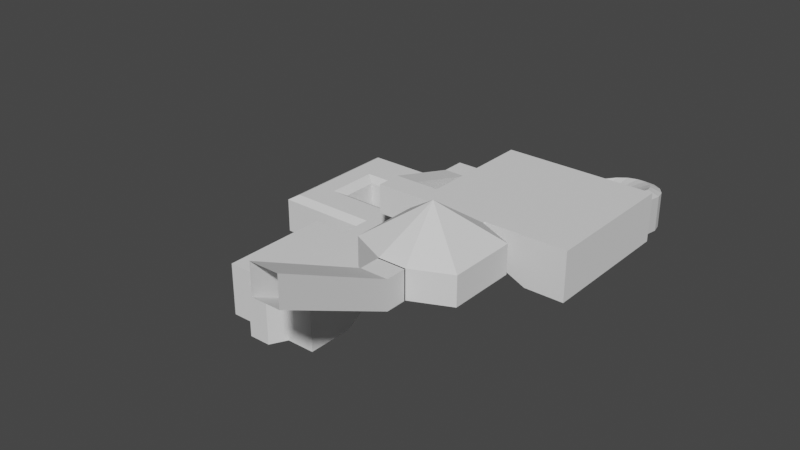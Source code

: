 # Source: Demo_Dungeon.blend  (saved by Blender 3.5.10; exported with 4.5.12 LTS)
import bpy
from mathutils import Matrix  # noqa: F401  (used for matrix-valued properties, if any)

bpy.ops.wm.read_factory_settings(use_empty=True)
scene = bpy.context.scene
scene.name = 'Scene'

# ---- collections
col_collection = bpy.data.collections.new('Collection'); scene.collection.children.link(col_collection)

# ---- world
world_world = bpy.data.worlds.new('World'); scene.world = world_world
world_world.use_nodes = True; world_world.node_tree.nodes.clear()
_N = world_world.node_tree.nodes; _L = world_world.node_tree.links
n0 = _N.new('ShaderNodeOutputWorld'); n0.name = 'World Output'; n0.location = (300, 300)
n1 = _N.new('ShaderNodeBackground'); n1.name = 'Background'; n1.location = (10, 300)
n1.inputs[0].default_value = (0.05088, 0.05088, 0.05088, 1.0)
_L.new(n1.outputs[0], n0.inputs[0])
n0.is_active_output = True
world_world.color = (0.05088, 0.05088, 0.05088)
world_world.use_sun_shadow = False
world_world.sun_shadow_jitter_overblur = 0.0

# ---- meshes
me_plane_001 = bpy.data.meshes.new('Plane.001')
me_plane_001.from_pydata([(0.07906, 3.57, -1.536), (0.07906, -0.07605, -1.536), (-0.3478, -0.07605, -1.536), (0.4875, 3.57, -1.536), (0.4875, -0.07605, -1.536), (0.07906, 0.7054, -1.536), (0.07906, 2.719, -1.536), (-0.3478, 2.719, -1.536), (-0.3478, 0.7054, -1.536), (0.4875, 0.7054, -1.536), (0.4875, 2.719, -1.536), (1.246, 3.57, -1.536), (1.246, -0.07605, -1.536), (1.246, 0.7054, -1.536), (1.246, 2.719, -1.536), (2.139, 3.57, -1.536), (2.139, -0.07605, -1.536), (2.139, 0.7054, -1.536), (2.139, 2.719, -1.536), (2.139, 1.874, -1.536), (2.139, 2.363, -1.536), (1.246, 1.874, -1.536), (1.246, 2.363, -1.536), (0.07906, 3.57, -0.8353), (0.07906, -0.07605, -0.8353), (0.4875, 3.57, -0.8353), (0.4875, -0.07605, -0.8353), (0.4875, 0.7054, -0.8353), (0.4875, 2.719, -0.8353), (1.246, 3.57, -0.8353), (1.246, -0.07605, -0.8353), (1.246, 0.7054, -0.8353), (1.246, 2.719, -0.8353), (2.139, 3.57, -0.8353), (2.139, -0.07605, -0.8353), (2.139, 0.7054, -0.8353), (2.139, 2.719, -0.8353), (2.139, 1.874, -0.8353), (2.139, 2.363, -0.8353), (1.246, 1.874, -0.8353), (1.246, 2.363, -0.8353), (-0.5843, 3.57, -1.536), (-0.5843, -0.07605, -1.536), (-0.5843, 2.719, -1.536), (-0.5843, 0.7054, -1.536), (-0.3478, -0.07605, -0.8353), (-0.5843, -0.07605, -0.8353), (-0.5843, 3.57, -0.8353), (-0.3478, 3.57, -1.536), (-0.5843, 2.719, -0.8353), (-0.5843, 0.7054, -0.8353), (-0.3478, 3.57, -0.8353), (0.07906, 3.425, -0.7353), (0.07906, 0.09088, -0.7353), (0.4875, 3.425, -0.7353), (0.4875, 0.09088, -0.7353), (1.246, 3.425, -0.7353), (1.246, 0.09088, -0.7353), (1.985, 3.425, -0.7353), (1.985, 0.09088, -0.7353), (1.985, 0.7054, -0.7353), (1.985, 2.719, -0.7353), (1.985, 1.874, -0.7353), (1.985, 2.363, -0.7353), (-0.3478, 0.09088, -0.7353), (-0.4274, 0.09088, -0.7353), (-0.4274, 3.425, -0.7353), (-0.4274, 2.719, -0.7353), (-0.4274, 0.7054, -0.7353), (-0.3478, 3.425, -0.7353), (-0.1344, 3.57, -0.7353), (-0.1344, 3.425, -0.7353), (0.3354, 0.5025, -0.7353), (0.3354, 2.873, -0.7353), (1.421, 0.5025, -0.7353), (1.421, 2.873, -0.7353), (1.421, 1.874, -0.7353), (1.421, 2.363, -0.7353), (2.139, 1.874, -0.7353), (2.139, 2.363, -0.7353), (0.07906, 4.111, -1.536), (0.07906, 4.111, -0.8353), (-0.1344, 4.111, -0.7353), (0.04657, 4.274, -1.536), (0.04657, 4.274, -0.8353), (-0.6315, 4.324, -0.7353), (-0.1506, 4.192, -0.7353), (-0.04596, 4.413, -1.536), (-0.04596, 4.413, -0.8353), (-0.6315, 4.111, -0.8353), (-0.6315, 4.111, -1.536), (-0.1969, 4.262, -0.7353), (-0.1844, 4.505, -1.536), (-0.1844, 4.505, -0.8353), (-0.6315, 4.538, -0.8353), (-0.6315, 4.538, -1.536), (-0.2661, 4.308, -0.7353), (-0.3478, 4.538, -1.536), (-0.3478, 4.538, -0.8353), (-0.3478, 4.111, -1.536), (-0.3478, 4.111, -0.8353), (-0.3478, 4.324, -0.7353)], [], [(5, 8, 2, 1), (5, 1, 4, 9), (0, 6, 10, 3), (6, 5, 9, 10), (0, 48, 7, 6), (6, 7, 8, 5), (9, 4, 12, 13), (3, 10, 14, 11), (13, 12, 16, 17), (11, 14, 18, 15), (20, 18, 14, 22), (17, 19, 21, 13), (19, 20, 22, 21), (11, 15, 33, 29), (1, 2, 45, 24), (18, 20, 38, 36), (22, 14, 32, 40), (19, 17, 35, 37), (9, 13, 31, 27), (4, 1, 24, 26), (13, 21, 39, 31), (12, 4, 26, 30), (21, 22, 40, 39), (3, 11, 29, 25), (14, 10, 28, 32), (15, 18, 36, 33), (17, 16, 34, 35), (10, 9, 27, 28), (16, 12, 30, 34), (3, 25, 23, 0), (8, 7, 43, 44), (7, 48, 41, 43), (2, 8, 44, 42), (2, 42, 46, 45), (44, 43, 49, 50), (43, 41, 47, 49), (42, 44, 50, 46), (47, 41, 48, 51), (30, 26, 55, 57), (25, 29, 56, 54), (37, 35, 60, 62), (24, 45, 64, 53), (46, 50, 68, 65), (33, 36, 61, 58), (47, 51, 69, 66), (49, 47, 66, 67), (35, 34, 59, 60), (26, 24, 53, 55), (50, 49, 67, 68), (34, 30, 57, 59), (29, 33, 58, 56), (45, 46, 65, 64), (23, 25, 54, 52), (36, 38, 63, 61), (70, 23, 52, 71), (51, 70, 71, 69), (32, 28, 73, 75), (39, 40, 77, 76), (28, 27, 72, 73), (31, 39, 76, 74), (27, 31, 74, 72), (40, 32, 75, 77), (62, 60, 74, 76), (60, 59, 74), (59, 57, 74), (55, 72, 74, 57), (55, 53, 72), (65, 68, 72, 53, 64), (67, 73, 72, 68), (54, 73, 67, 66, 69, 71, 52), (56, 75, 73, 54), (61, 63, 77, 75), (61, 75, 56, 58), (77, 63, 62, 76), (37, 62, 78), (63, 38, 79), (63, 79, 78, 62), (0, 23, 81, 80), (70, 51, 100, 82), (23, 70, 82, 81), (51, 48, 99, 100), (82, 100, 86), (100, 99, 90, 89), (81, 82, 86, 84), (80, 81, 84, 83), (83, 84, 88, 87), (86, 100, 91), (101, 100, 89, 85), (84, 86, 91, 88), (88, 91, 96, 93), (87, 88, 93, 92), (91, 100, 96), (97, 98, 94, 95), (93, 96, 101, 98), (92, 93, 98, 97), (96, 100, 101), (98, 101, 85, 94), (83, 99, 80), (83, 87, 99), (87, 92, 99), (0, 80, 99, 48), (92, 97, 99), (99, 97, 95, 90)])
_uv = me_plane_001.uv_layers.new(name='UVMap')
_uv.uv.foreach_set('vector', [0.6023, 1.0, 0.6667, 1.0, 0.6667, 1.0, 0.6023, 1.0, 0.6023, 1.0, 0.6023, 1.0, 0.6023, 1.0, 0.6023, 1.0, 0.6023, 1.0, 0.6023, 1.0, 0.6023, 1.0, 0.6023, 1.0, 0.6023, 1.0, 0.6023, 1.0, 0.6023, 1.0, 0.6023, 1.0, 0.6023, 1.0, 0.6667, 1.0, 0.6667, 1.0, 0.6023, 1.0, 0.6023, 1.0, 0.6667, 1.0, 0.6667, 1.0, 0.6023, 1.0, 0.6023, 1.0, 0.6023, 1.0, 0.6023, 1.0, 0.6023, 1.0, 0.6023, 1.0, 0.6023, 1.0, 0.6023, 1.0, 0.6023, 1.0, 0.6023, 1.0, 0.6023, 1.0, 0.6023, 1.0, 0.6023, 1.0, 0.6023, 1.0, 0.6023, 1.0, 0.6023, 1.0, 0.6023, 1.0, 0.6023, 1.0, 0.6023, 1.0, 0.6023, 1.0, 0.6023, 1.0, 0.6023, 1.0, 0.6023, 1.0, 0.6023, 1.0, 0.6023, 1.0, 0.6023, 1.0, 0.6023, 1.0, 0.6023, 1.0, 0.6023, 1.0, 0.6023, 1.0, 0.6023, 1.0, 0.6023, 1.0, 0.6023, 1.0, 0.6023, 1.0, 0.6667, 1.0, 0.6667, 1.0, 0.6023, 1.0, 0.6023, 1.0, 0.6023, 1.0, 0.6023, 1.0, 0.6023, 1.0, 0.6023, 1.0, 0.6023, 1.0, 0.6023, 1.0, 0.6023, 1.0, 0.6023, 1.0, 0.6023, 1.0, 0.6023, 1.0, 0.6023, 1.0, 0.6023, 1.0, 0.6023, 1.0, 0.6023, 1.0, 0.6023, 1.0, 0.6023, 1.0, 0.6023, 1.0, 0.6023, 1.0, 0.6023, 1.0, 0.6023, 1.0, 0.6023, 1.0, 0.6023, 1.0, 0.6023, 1.0, 0.6023, 1.0, 0.6023, 1.0, 0.6023, 1.0, 0.6023, 1.0, 0.6023, 1.0, 0.6023, 1.0, 0.6023, 1.0, 0.6023, 1.0, 0.6023, 1.0, 0.6023, 1.0, 0.6023, 1.0, 0.6023, 1.0, 0.6023, 1.0, 0.6023, 1.0, 0.6023, 1.0, 0.6023, 1.0, 0.6023, 1.0, 0.6023, 1.0, 0.6023, 1.0, 0.6023, 1.0, 0.6023, 1.0, 0.6023, 1.0, 0.6023, 1.0, 0.6023, 1.0, 0.6023, 1.0, 0.6023, 1.0, 0.6023, 1.0, 0.6023, 1.0, 0.6023, 1.0, 0.6023, 1.0, 0.6023, 1.0, 0.6023, 1.0, 0.6023, 1.0, 0.6023, 1.0, 0.6023, 1.0, 0.6023, 1.0, 0.6667, 1.0, 0.6667, 1.0, 0.6667, 1.0, 0.6667, 1.0, 0.6667, 1.0, 0.6667, 1.0, 0.6667, 1.0, 0.6667, 1.0, 0.6667, 1.0, 0.6667, 1.0, 0.6667, 1.0, 0.6667, 1.0, 0.6667, 1.0, 0.6667, 1.0, 0.6667, 1.0, 0.6667, 1.0, 0.6667, 1.0, 0.6667, 1.0, 0.6667, 1.0, 0.6667, 1.0, 0.6667, 1.0, 0.6667, 1.0, 0.6667, 1.0, 0.6667, 1.0, 0.6667, 1.0, 0.6667, 1.0, 0.6667, 1.0, 0.6667, 1.0, 0.6667, 1.0, 0.6667, 1.0, 0.6667, 1.0, 0.6667, 1.0, 0.6023, 1.0, 0.6023, 1.0, 0.6023, 1.0, 0.6023, 1.0, 0.6023, 1.0, 0.6023, 1.0, 0.6023, 1.0, 0.6023, 1.0, 0.6023, 1.0, 0.6023, 1.0, 0.6023, 1.0, 0.6023, 1.0, 0.6023, 1.0, 0.6667, 1.0, 0.6667, 1.0, 0.6023, 1.0, 0.6667, 1.0, 0.6667, 1.0, 0.6667, 1.0, 0.6667, 1.0, 0.6023, 1.0, 0.6023, 1.0, 0.6023, 1.0, 0.6023, 1.0, 0.6667, 1.0, 0.6667, 1.0, 0.6667, 1.0, 0.6667, 1.0, 0.6667, 1.0, 0.6667, 1.0, 0.6667, 1.0, 0.6667, 1.0, 0.6023, 1.0, 0.6023, 1.0, 0.6023, 1.0, 0.6023, 1.0, 0.6023, 1.0, 0.6023, 1.0, 0.6023, 1.0, 0.6023, 1.0, 0.6667, 1.0, 0.6667, 1.0, 0.6667, 1.0, 0.6667, 1.0, 0.6023, 1.0, 0.6023, 1.0, 0.6023, 1.0, 0.6023, 1.0, 0.6023, 1.0, 0.6023, 1.0, 0.6023, 1.0, 0.6023, 1.0, 0.6667, 1.0, 0.6667, 1.0, 0.6667, 1.0, 0.6667, 1.0, 0.6023, 1.0, 0.6023, 1.0, 0.6023, 1.0, 0.6023, 1.0, 0.6023, 1.0, 0.6023, 1.0, 0.6023, 1.0, 0.6023, 1.0, 0.6345, 1.0, 0.6023, 1.0, 0.6023, 1.0, 0.6345, 1.0, 0.6667, 1.0, 0.6345, 1.0, 0.6345, 1.0, 0.6667, 1.0, 0.6023, 1.0, 0.6023, 1.0, 0.6023, 1.0, 0.6023, 1.0, 0.6023, 1.0, 0.6023, 1.0, 0.6023, 1.0, 0.6023, 1.0, 0.6023, 1.0, 0.6023, 1.0, 0.6023, 1.0, 0.6023, 1.0, 0.6023, 1.0, 0.6023, 1.0, 0.6023, 1.0, 0.6023, 1.0, 0.6023, 1.0, 0.6023, 1.0, 0.6023, 1.0, 0.6023, 1.0, 0.6023, 1.0, 0.6023, 1.0, 0.6023, 1.0, 0.6023, 1.0, 0.6023, 1.0, 0.6023, 1.0, 0.6023, 1.0, 0.6023, 1.0, 0.6023, 1.0, 0.6023, 1.0, 0.6023, 1.0, 0.6023, 1.0, 0.6023, 1.0, 0.6023, 1.0, 0.6023, 1.0, 0.6023, 1.0, 0.6023, 1.0, 0.6023, 1.0, 0.6023, 1.0, 0.6023, 1.0, 0.6023, 1.0, 0.6667, 1.0, 0.6667, 1.0, 0.6023, 1.0, 0.6023, 1.0, 0.6667, 1.0, 0.6667, 1.0, 0.6023, 1.0, 0.6023, 1.0, 0.6667, 1.0, 0.6023, 1.0, 0.6023, 1.0, 0.6667, 1.0, 0.6667, 1.0, 0.6667, 1.0, 0.6345, 1.0, 0.6023, 1.0, 0.6023, 1.0, 0.6023, 1.0, 0.6023, 1.0, 0.6023, 1.0, 0.6023, 1.0, 0.6023, 1.0, 0.6023, 1.0, 0.6023, 1.0, 0.6023, 1.0, 0.6023, 1.0, 0.6023, 1.0, 0.6023, 1.0, 0.6023, 1.0, 0.6023, 1.0, 0.6023, 1.0, 0.6023, 1.0, 0.6023, 1.0, 0.6023, 1.0, 0.0, 0.0, 0.6023, 1.0, 0.6023, 1.0, 0.0, 0.0, 0.6023, 1.0, 0.0, 0.0, 0.0, 0.0, 0.6023, 1.0, 0.6023, 1.0, 0.6023, 1.0, 0.6023, 1.0, 0.6023, 1.0, 0.6345, 1.0, 0.6667, 1.0, 0.6667, 1.0, 0.6345, 1.0, 0.6023, 1.0, 0.6345, 1.0, 0.6345, 1.0, 0.6023, 1.0, 0.6667, 1.0, 0.6667, 1.0, 0.6667, 1.0, 0.6667, 1.0, 0.6345, 1.0, 0.6667, 1.0, 0.6345, 1.0, 0.6667, 1.0, 0.6667, 1.0, 0.6667, 1.0, 0.6667, 1.0, 0.6023, 1.0, 0.6345, 1.0, 0.6345, 1.0, 0.6023, 1.0, 0.6023, 1.0, 0.6023, 1.0, 0.6023, 1.0, 0.6023, 1.0, 0.6023, 1.0, 0.6023, 1.0, 0.6023, 1.0, 0.6023, 1.0, 0.6345, 1.0, 0.6667, 1.0, 0.6345, 1.0, 0.6345, 1.0, 0.6667, 1.0, 0.6667, 1.0, 0.6345, 1.0, 0.6023, 1.0, 0.6345, 1.0, 0.6345, 1.0, 0.6023, 1.0, 0.6023, 1.0, 0.6345, 1.0, 0.6345, 1.0, 0.6023, 1.0, 0.6023, 1.0, 0.6023, 1.0, 0.6023, 1.0, 0.6023, 1.0, 0.6345, 1.0, 0.6667, 1.0, 0.6345, 1.0, 0.6023, 1.0, 0.6023, 1.0, 0.6023, 1.0, 0.6023, 1.0, 0.6023, 1.0, 0.6345, 1.0, 0.6345, 1.0, 0.6023, 1.0, 0.6023, 1.0, 0.6023, 1.0, 0.6023, 1.0, 0.6023, 1.0, 0.6345, 1.0, 0.6667, 1.0, 0.6345, 1.0, 0.6023, 1.0, 0.6345, 1.0, 0.6345, 1.0, 0.6023, 1.0, 0.6023, 1.0, 0.0, 0.0, 0.6023, 1.0, 0.6023, 1.0, 0.6023, 1.0, 0.0, 0.0, 0.6023, 1.0, 0.6023, 1.0, 0.0, 0.0, 0.6023, 1.0, 0.6023, 1.0, 0.0, 0.0, 0.6667, 1.0, 0.6023, 1.0, 0.6023, 1.0, 0.0, 0.0, 0.0, 0.0, 0.6023, 1.0, 0.6023, 1.0, 0.6667, 1.0])
me_plane_001.update()
me_plane_002 = bpy.data.meshes.new('Plane.002')
me_plane_002.from_pydata([(-0.2213, -1.255, 0.0), (0.3108, -1.255, 0.0), (-0.2213, -1.255, 0.5642), (0.3108, -1.255, 0.5642), (0.2517, -1.255, 0.5052), (-0.1621, -1.255, 0.5052), (0.2517, -1.255, 3.725e-09), (-0.1621, -1.255, 3.725e-09), (0.3108, -1.319, 0.0), (0.3108, -1.319, 0.5642), (-0.2213, -1.319, 0.5642), (-0.2213, -1.319, 0.0), (-0.1621, -1.319, 3.725e-09), (0.2517, -1.319, 3.725e-09), (0.2517, -1.319, 0.5052), (-0.1621, -1.319, 0.5052), (0.04478, -1.255, 0.5052), (0.04478, -1.255, 0.5642), (0.04478, -1.319, 0.5052), (0.04478, -1.319, 0.5642)], [], [(17, 3, 4, 16), (3, 1, 6, 4), (0, 2, 5, 7), (19, 18, 14, 9), (9, 14, 13, 8), (11, 12, 15, 10), (6, 13, 14, 4), (16, 18, 15, 5), (7, 12, 11, 0), (3, 9, 8, 1), (17, 19, 9, 3), (5, 15, 12, 7), (1, 8, 13, 6), (0, 11, 10, 2), (2, 10, 19, 17), (4, 14, 18, 16), (10, 15, 18, 19), (2, 17, 16, 5)])
_uv = me_plane_002.uv_layers.new(name='UVMap')
_uv.uv.foreach_set('vector', [0.5, 0.0, 0.6667, 0.0, 0.6667, 0.0, 0.5, 0.0, 0.6667, 0.0, 0.6667, 0.0, 0.6667, 0.0, 0.6667, 0.0, 0.3333, 0.0, 0.3333, 0.0, 0.3333, 0.0, 0.3333, 0.0, 0.5, 0.0, 0.5, 0.0, 0.6667, 0.0, 0.6667, 0.0, 0.6667, 0.0, 0.6667, 0.0, 0.6667, 0.0, 0.6667, 0.0, 0.3333, 0.0, 0.3333, 0.0, 0.3333, 0.0, 0.3333, 0.0, 0.6667, 0.0, 0.6667, 0.0, 0.6667, 0.0, 0.6667, 0.0, 0.5, 0.0, 0.5, 0.0, 0.3333, 0.0, 0.3333, 0.0, 0.3333, 0.0, 0.3333, 0.0, 0.3333, 0.0, 0.3333, 0.0, 0.6667, 0.0, 0.6667, 0.0, 0.6667, 0.0, 0.6667, 0.0, 0.5, 0.0, 0.5, 0.0, 0.6667, 0.0, 0.6667, 0.0, 0.3333, 0.0, 0.3333, 0.0, 0.3333, 0.0, 0.3333, 0.0, 0.6667, 0.0, 0.6667, 0.0, 0.6667, 0.0, 0.6667, 0.0, 0.3333, 0.0, 0.3333, 0.0, 0.3333, 0.0, 0.3333, 0.0, 0.3333, 0.0, 0.3333, 0.0, 0.5, 0.0, 0.5, 0.0, 0.6667, 0.0, 0.6667, 0.0, 0.5, 0.0, 0.5, 0.0, 0.3333, 0.0, 0.3333, 0.0, 0.5, 0.0, 0.5, 0.0, 0.3333, 0.0, 0.5, 0.0, 0.5, 0.0, 0.3333, 0.0])
me_plane_002.update()
me_plane_003 = bpy.data.meshes.new('Plane.003')
me_plane_003.from_pydata([(-0.9552, -0.9578, 0.5642), (1.045, -0.9578, 0.5642), (-0.9552, 0.3676, 0.5642), (1.045, 0.3676, 0.5642), (-0.2213, -1.295, 0.5642), (0.3108, -1.295, 0.5642), (0.3108, 0.7049, 0.5642), (-0.2213, 0.7049, 0.5642), (0.04478, -0.2951, 1.271), (0.3108, 0.7519, 0.5642), (-0.2213, 0.7519, 0.5642)], [], [(4, 0, 8), (3, 1, 8), (0, 2, 8), (6, 3, 8), (2, 7, 8), (1, 5, 8), (6, 8, 7), (4, 8, 5), (6, 7, 10, 9)])
_uv = me_plane_003.uv_layers.new(name='UVMap')
_uv.uv.foreach_set('vector', [0.3333, 0.0, 0.0, 0.0, 0.3333, 0.0, 1.0, 1.0, 1.0, 0.0, 1.0, 1.0, 0.0, 0.0, 0.0, 1.0, 0.0, 0.0, 0.6667, 1.0, 1.0, 1.0, 0.6667, 1.0, 0.0, 1.0, 0.3333, 1.0, 0.0, 1.0, 1.0, 0.0, 0.6667, 0.0, 1.0, 0.0, 0.6667, 1.0, 0.6667, 1.0, 0.3333, 1.0, 0.3333, 0.0, 0.3333, 0.0, 0.6667, 0.0, 0.6667, 1.0, 0.3333, 1.0, 0.3333, 1.0, 0.6667, 1.0])
me_plane_003.update()
me_plane_005 = bpy.data.meshes.new('Plane.005')
me_plane_005.from_pydata([(1.15, 3.454, -0.3825), (1.577, 3.454, -0.3807), (1.15, 3.454, -0.562), (1.577, 3.454, -0.562), (1.15, 3.665, -0.6206), (1.577, 3.665, -0.6175), (1.151, 3.853, -0.675), (1.563, 3.963, -0.6731), (1.103, 4.034, -0.7305), (1.472, 4.248, -0.7286), (1.009, 4.197, -0.787), (1.311, 4.499, -0.7842), (0.8767, 4.33, -0.845), (1.09, 4.7, -0.8397), (0.7143, 4.425, -0.9057), (0.8248, 4.837, -0.8953), (0.5331, 4.474, -0.9699), (0.5331, 4.901, -0.9508), (0.3452, 4.474, -1.038), (0.2348, 4.887, -1.008), (0.1637, 4.426, -1.117), (-0.04975, 4.796, -1.077), (0.0007362, 4.333, -1.203), (-0.3011, 4.635, -1.159), (-0.1325, 4.201, -1.291), (-0.5021, 4.414, -1.25), (-0.2269, 4.038, -1.38), (-0.6392, 4.149, -1.361), (-0.276, 3.857, -1.464), (-0.7028, 3.857, -1.464), (-0.276, 3.57, -1.555), (1.15, 3.454, 0.08288), (1.577, 3.454, 0.08288), (1.364, 3.454, 0.1832), (1.15, 3.665, 0.08288), (1.577, 3.665, 0.08288), (1.151, 3.853, 0.02733), (1.563, 3.963, 0.02733), (1.103, 4.034, -0.02822), (1.472, 4.248, -0.02822), (1.009, 4.197, -0.08377), (1.311, 4.499, -0.08377), (0.8767, 4.33, -0.1405), (1.09, 4.7, -0.1393), (0.7143, 4.425, -0.2006), (0.8248, 4.837, -0.1949), (0.5331, 4.474, -0.2659), (0.5331, 4.901, -0.2504), (0.3452, 4.474, -0.3379), (0.2348, 4.887, -0.3079), (0.1637, 4.426, -0.4169), (-0.04975, 4.796, -0.3768), (0.0007362, 4.333, -0.5021), (-0.3011, 4.635, -0.4584), (-0.1325, 4.201, -0.5911), (-0.5021, 4.414, -0.5573), (-0.2269, 4.038, -0.6799), (-0.6392, 4.149, -0.6609), (-0.276, 3.857, -0.7633), (-0.7028, 3.857, -0.7633), (-0.276, 3.57, -0.8548), (-0.7028, 3.57, -0.8548), (1.364, 3.665, 0.1829), (1.357, 3.908, 0.1274), (1.287, 4.141, 0.07181), (1.16, 4.348, 0.01626), (0.9834, 4.515, -0.03929), (0.7696, 4.631, -0.09484), (0.5331, 4.687, -0.1517), (0.29, 4.681, -0.2168), (0.05696, 4.611, -0.2919), (-0.1502, 4.484, -0.3767), (-0.3173, 4.307, -0.4706), (-0.433, 4.093, -0.5706), (-0.4894, 3.857, -0.6633), (-0.4894, 3.57, -0.7548), (-0.7028, 3.57, -1.555), (1.15, 2.977, -0.3825), (1.577, 2.977, -0.3807), (1.15, 2.977, -0.562), (1.577, 2.977, -0.562), (1.15, 2.977, 0.08288), (1.577, 2.977, 0.08288), (1.364, 2.977, 0.1832)], [], [(2, 3, 5, 4), (4, 5, 7, 6), (6, 7, 9, 8), (8, 9, 11, 10), (10, 11, 13, 12), (12, 13, 15, 14), (14, 15, 17, 16), (16, 17, 19, 18), (18, 19, 21, 20), (20, 21, 23, 22), (22, 23, 25, 24), (24, 25, 27, 26), (26, 27, 29, 28), (28, 29, 76, 30), (9, 7, 37, 39), (19, 17, 47, 49), (29, 27, 57, 59), (6, 8, 38, 36), (16, 18, 48, 46), (26, 28, 58, 56), (15, 13, 43, 45), (25, 23, 53, 55), (12, 14, 44, 42), (22, 24, 54, 52), (11, 9, 39, 41), (21, 19, 49, 51), (28, 30, 60, 58), (8, 10, 40, 38), (18, 20, 50, 48), (76, 29, 59, 61), (7, 5, 35, 37), (17, 15, 45, 47), (27, 25, 55, 57), (4, 6, 36, 34), (14, 16, 46, 44), (24, 26, 56, 54), (13, 11, 41, 43), (23, 21, 51, 53), (10, 12, 42, 40), (20, 22, 52, 50), (5, 3, 1, 32, 35), (4, 34, 31, 0, 2), (62, 33, 31, 34), (62, 34, 36, 63), (63, 36, 38, 64), (64, 38, 40, 65), (65, 40, 42, 66), (66, 42, 44, 67), (67, 44, 46, 68), (68, 46, 48, 69), (69, 48, 50, 70), (70, 50, 52, 71), (71, 52, 54, 72), (72, 54, 56, 73), (73, 56, 58, 74), (75, 61, 59, 74), (60, 75, 74, 58), (57, 73, 74, 59), (55, 72, 73, 57), (53, 71, 72, 55), (51, 70, 71, 53), (49, 69, 70, 51), (47, 68, 69, 49), (45, 67, 68, 47), (43, 66, 67, 45), (41, 65, 66, 43), (39, 64, 65, 41), (37, 63, 64, 39), (35, 62, 63, 37), (35, 32, 33, 62), (1, 3, 80, 78), (33, 32, 82, 83), (32, 1, 78, 82), (31, 33, 83, 81), (2, 0, 77, 79), (3, 2, 79, 80), (0, 31, 81, 77)])
_uv = me_plane_005.uv_layers.new(name='UVMap')
_uv.uv.foreach_set('vector', [0.6023, 1.0, 0.6667, 1.0, 0.6667, 1.0, 0.6023, 1.0, 0.6023, 1.0, 0.6667, 1.0, 0.6667, 1.0, 0.6023, 1.0, 0.6023, 1.0, 0.6667, 1.0, 0.6667, 1.0, 0.6023, 1.0, 0.6023, 1.0, 0.6667, 1.0, 0.6667, 1.0, 0.6023, 1.0, 0.6023, 1.0, 0.6667, 1.0, 0.6667, 1.0, 0.6023, 1.0, 0.6023, 1.0, 0.6667, 1.0, 0.6667, 1.0, 0.6023, 1.0, 0.6023, 1.0, 0.6667, 1.0, 0.6667, 1.0, 0.6023, 1.0, 0.6023, 1.0, 0.6667, 1.0, 0.6667, 1.0, 0.6023, 1.0, 0.6023, 1.0, 0.6667, 1.0, 0.6667, 1.0, 0.6023, 1.0, 0.6023, 1.0, 0.6667, 1.0, 0.6667, 1.0, 0.6023, 1.0, 0.6023, 1.0, 0.6667, 1.0, 0.6667, 1.0, 0.6023, 1.0, 0.6023, 1.0, 0.6667, 1.0, 0.6667, 1.0, 0.6023, 1.0, 0.6023, 1.0, 0.6667, 1.0, 0.6667, 1.0, 0.6023, 1.0, 0.6023, 1.0, 0.6667, 1.0, 0.6667, 1.0, 0.6023, 1.0, 0.6667, 1.0, 0.6667, 1.0, 0.6667, 1.0, 0.6667, 1.0, 0.6667, 1.0, 0.6667, 1.0, 0.6667, 1.0, 0.6667, 1.0, 0.6667, 1.0, 0.6667, 1.0, 0.6667, 1.0, 0.6667, 1.0, 0.6023, 1.0, 0.6023, 1.0, 0.6023, 1.0, 0.6023, 1.0, 0.6023, 1.0, 0.6023, 1.0, 0.6023, 1.0, 0.6023, 1.0, 0.6023, 1.0, 0.6023, 1.0, 0.6023, 1.0, 0.6023, 1.0, 0.6667, 1.0, 0.6667, 1.0, 0.6667, 1.0, 0.6667, 1.0, 0.6667, 1.0, 0.6667, 1.0, 0.6667, 1.0, 0.6667, 1.0, 0.6023, 1.0, 0.6023, 1.0, 0.6023, 1.0, 0.6023, 1.0, 0.6023, 1.0, 0.6023, 1.0, 0.6023, 1.0, 0.6023, 1.0, 0.6667, 1.0, 0.6667, 1.0, 0.6667, 1.0, 0.6667, 1.0, 0.6667, 1.0, 0.6667, 1.0, 0.6667, 1.0, 0.6667, 1.0, 0.6023, 1.0, 0.6023, 1.0, 0.6023, 1.0, 0.6023, 1.0, 0.6023, 1.0, 0.6023, 1.0, 0.6023, 1.0, 0.6023, 1.0, 0.6023, 1.0, 0.6023, 1.0, 0.6023, 1.0, 0.6023, 1.0, 0.6667, 1.0, 0.6667, 1.0, 0.6667, 1.0, 0.6667, 1.0, 0.6667, 1.0, 0.6667, 1.0, 0.6667, 1.0, 0.6667, 1.0, 0.6667, 1.0, 0.6667, 1.0, 0.6667, 1.0, 0.6667, 1.0, 0.6667, 1.0, 0.6667, 1.0, 0.6667, 1.0, 0.6667, 1.0, 0.6023, 1.0, 0.6023, 1.0, 0.6023, 1.0, 0.6023, 1.0, 0.6023, 1.0, 0.6023, 1.0, 0.6023, 1.0, 0.6023, 1.0, 0.6023, 1.0, 0.6023, 1.0, 0.6023, 1.0, 0.6023, 1.0, 0.6667, 1.0, 0.6667, 1.0, 0.6667, 1.0, 0.6667, 1.0, 0.6667, 1.0, 0.6667, 1.0, 0.6667, 1.0, 0.6667, 1.0, 0.6023, 1.0, 0.6023, 1.0, 0.6023, 1.0, 0.6023, 1.0, 0.6023, 1.0, 0.6023, 1.0, 0.6023, 1.0, 0.6023, 1.0, 0.6667, 1.0, 0.6667, 1.0, 0.6667, 1.0, 0.6667, 1.0, 0.6667, 1.0, 0.6023, 1.0, 0.6023, 1.0, 0.6667, 1.0, 0.6667, 1.0, 0.6023, 1.0, 0.6345, 1.0, 0.6667, 1.0, 0.6667, 1.0, 0.6023, 1.0, 0.6345, 1.0, 0.6023, 1.0, 0.6023, 1.0, 0.6345, 1.0, 0.6345, 1.0, 0.6023, 1.0, 0.6023, 1.0, 0.6345, 1.0, 0.6345, 1.0, 0.6023, 1.0, 0.6023, 1.0, 0.6345, 1.0, 0.6345, 1.0, 0.6023, 1.0, 0.6023, 1.0, 0.6345, 1.0, 0.6345, 1.0, 0.6023, 1.0, 0.6023, 1.0, 0.6345, 1.0, 0.6345, 1.0, 0.6023, 1.0, 0.6023, 1.0, 0.6345, 1.0, 0.6345, 1.0, 0.6023, 1.0, 0.6023, 1.0, 0.6345, 1.0, 0.6345, 1.0, 0.6023, 1.0, 0.6023, 1.0, 0.6345, 1.0, 0.6345, 1.0, 0.6023, 1.0, 0.6023, 1.0, 0.6345, 1.0, 0.6345, 1.0, 0.6023, 1.0, 0.6023, 1.0, 0.6345, 1.0, 0.6345, 1.0, 0.6023, 1.0, 0.6023, 1.0, 0.6345, 1.0, 0.6345, 1.0, 0.6023, 1.0, 0.6023, 1.0, 0.6345, 1.0, 0.6345, 1.0, 0.6667, 1.0, 0.6667, 1.0, 0.6345, 1.0, 0.6023, 1.0, 0.6345, 1.0, 0.6345, 1.0, 0.6023, 1.0, 0.6667, 1.0, 0.6345, 1.0, 0.6345, 1.0, 0.6667, 1.0, 0.6667, 1.0, 0.6345, 1.0, 0.6345, 1.0, 0.6667, 1.0, 0.6667, 1.0, 0.6345, 1.0, 0.6345, 1.0, 0.6667, 1.0, 0.6667, 1.0, 0.6345, 1.0, 0.6345, 1.0, 0.6667, 1.0, 0.6667, 1.0, 0.6345, 1.0, 0.6345, 1.0, 0.6667, 1.0, 0.6667, 1.0, 0.6345, 1.0, 0.6345, 1.0, 0.6667, 1.0, 0.6667, 1.0, 0.6345, 1.0, 0.6345, 1.0, 0.6667, 1.0, 0.6667, 1.0, 0.6345, 1.0, 0.6345, 1.0, 0.6667, 1.0, 0.6667, 1.0, 0.6345, 1.0, 0.6345, 1.0, 0.6667, 1.0, 0.6667, 1.0, 0.6345, 1.0, 0.6345, 1.0, 0.6667, 1.0, 0.6667, 1.0, 0.6345, 1.0, 0.6345, 1.0, 0.6667, 1.0, 0.6667, 1.0, 0.6345, 1.0, 0.6345, 1.0, 0.6667, 1.0, 0.6667, 1.0, 0.6667, 1.0, 0.6667, 1.0, 0.6345, 1.0, 0.6667, 1.0, 0.6667, 1.0, 0.6667, 1.0, 0.6667, 1.0, 0.6667, 1.0, 0.6667, 1.0, 0.6667, 1.0, 0.6667, 1.0, 0.6667, 1.0, 0.6667, 1.0, 0.6667, 1.0, 0.6667, 1.0, 0.6667, 1.0, 0.6667, 1.0, 0.6667, 1.0, 0.6667, 1.0, 0.6023, 1.0, 0.6667, 1.0, 0.6667, 1.0, 0.6023, 1.0, 0.6667, 1.0, 0.6023, 1.0, 0.6023, 1.0, 0.6667, 1.0, 0.6667, 1.0, 0.6667, 1.0, 0.6667, 1.0, 0.6667, 1.0])
me_plane_005.update()
me_plane_006 = bpy.data.meshes.new('Plane.006')
me_plane_006.from_pydata([(-0.2213, -1.295, 0.0), (0.3108, -1.295, 0.0), (-0.2213, -1.295, 0.5642), (-0.2213, -1.718, 0.0), (0.3108, -1.718, 0.0), (-0.2213, -3.937, 1.069), (0.3108, -3.937, 1.069), (0.3108, -1.295, 0.5642), (-0.2213, -1.718, 0.5642), (0.3108, -1.718, 0.5642), (-0.2213, -3.937, 1.633), (0.3108, -3.937, 1.633)], [], [(1, 0, 3, 4), (4, 3, 5, 6), (5, 3, 8, 10), (1, 4, 9, 7), (4, 6, 11, 9), (3, 0, 2, 8), (9, 8, 2, 7), (11, 10, 8, 9)])
_uv = me_plane_006.uv_layers.new(name='UVMap')
_uv.uv.foreach_set('vector', [0.6667, 0.0, 0.3333, 0.0, 0.3333, 0.0, 0.6667, 0.0, 0.6667, 0.0, 0.3333, 0.0, 0.3333, 0.0, 0.6667, 0.0, 0.3333, 0.0, 0.3333, 0.0, 0.3333, 0.0, 0.3333, 0.0, 0.6667, 0.0, 0.6667, 0.0, 0.6667, 0.0, 0.6667, 0.0, 0.6667, 0.0, 0.6667, 0.0, 0.6667, 0.0, 0.6667, 0.0, 0.3333, 0.0, 0.3333, 0.0, 0.3333, 0.0, 0.3333, 0.0, 0.6667, 0.0, 0.3333, 0.0, 0.3333, 0.0, 0.6667, 0.0, 0.6667, 0.0, 0.3333, 0.0, 0.3333, 0.0, 0.6667, 0.0])
me_plane_006.update()
me_plane_007 = bpy.data.meshes.new('Plane.007')
me_plane_007.from_pydata([(-0.9552, -0.9578, 0.0), (1.045, -0.9578, 0.0), (-0.9552, 0.3676, 0.0), (1.045, 0.3676, 0.0), (-0.2213, -1.295, 0.0), (0.3108, -1.295, 0.0), (0.3108, 0.7049, 0.0), (-0.2213, 0.7049, 0.0), (-0.9552, -0.9578, 0.5642), (1.045, -0.9578, 0.5642), (-0.9552, 0.3676, 0.5642), (1.045, 0.3676, 0.5642), (-0.2213, -1.295, 0.5642), (0.3108, 0.7049, 0.5642), (-0.2213, 0.7049, 0.5642), (0.3108, -1.295, 0.5642), (0.3108, 0.7519, 0.0), (-0.2213, 0.7519, 0.0), (0.3108, 0.7519, 0.5642), (-0.2213, 0.7519, 0.5642)], [], [(5, 1, 3, 6), (0, 4, 7, 2), (4, 5, 6, 7), (2, 7, 14, 10), (1, 5, 15, 9), (6, 3, 11, 13), (4, 0, 8, 12), (3, 1, 9, 11), (0, 2, 10, 8), (6, 13, 18, 16), (14, 7, 17, 19), (7, 6, 16, 17)])
_uv = me_plane_007.uv_layers.new(name='UVMap')
_uv.uv.foreach_set('vector', [0.6667, 0.0, 1.0, 0.0, 1.0, 1.0, 0.6667, 1.0, 0.0, 0.0, 0.3333, 0.0, 0.3333, 1.0, 0.0, 1.0, 0.3333, 0.0, 0.6667, 0.0, 0.6667, 1.0, 0.3333, 1.0, 0.0, 1.0, 0.3333, 1.0, 0.3333, 1.0, 0.0, 1.0, 1.0, 0.0, 0.6667, 0.0, 0.6667, 0.0, 1.0, 0.0, 0.6667, 1.0, 1.0, 1.0, 1.0, 1.0, 0.6667, 1.0, 0.3333, 0.0, 0.0, 0.0, 0.0, 0.0, 0.3333, 0.0, 1.0, 1.0, 1.0, 0.0, 1.0, 0.0, 1.0, 1.0, 0.0, 0.0, 0.0, 1.0, 0.0, 1.0, 0.0, 0.0, 0.6667, 1.0, 0.6667, 1.0, 0.6667, 1.0, 0.6667, 1.0, 0.3333, 1.0, 0.3333, 1.0, 0.3333, 1.0, 0.3333, 1.0, 0.3333, 1.0, 0.6667, 1.0, 0.6667, 1.0, 0.3333, 1.0])
me_plane_007.update()
me_plane_008 = bpy.data.meshes.new('Plane.008')
me_plane_008.from_pydata([(2.139, 2.589, -1.779), (2.139, 3.078, -1.779), (2.605, 2.589, -1.779), (2.605, 3.078, -1.779), (3.446, 2.445, -1.779), (3.446, 3.223, -1.779), (2.605, 3.792, -1.779), (3.446, 3.792, -1.779), (2.605, 1.866, -1.779), (3.446, 1.866, -1.779), (3.849, 2.445, -2.03), (3.849, 3.223, -2.03), (3.849, 3.792, -2.03), (3.849, 1.866, -2.03), (4.783, 2.445, -2.03), (4.783, 3.223, -2.03), (4.783, 3.792, -2.03), (4.783, 1.866, -2.03), (5.105, 2.619, -2.03), (5.105, 3.049, -2.03), (3.446, 2.445, -2.03), (3.446, 3.223, -2.03), (2.139, 2.589, -0.9783), (2.139, 3.078, -0.9783), (2.605, 2.589, -0.9783), (2.605, 3.078, -0.9783), (2.605, 3.792, -0.9783), (3.446, 3.792, -0.9783), (2.605, 1.866, -0.9783), (3.446, 1.866, -0.9783), (3.849, 3.792, -0.9783), (3.849, 1.866, -0.9783), (4.783, 2.445, -0.9783), (4.783, 3.223, -0.9783), (4.783, 3.792, -0.9783), (4.783, 1.866, -0.9783), (5.105, 2.619, -0.9783), (5.105, 3.049, -0.9783)], [], [(1, 0, 2, 3), (3, 2, 4, 5), (3, 5, 7, 6), (4, 2, 8, 9), (4, 9, 13, 10), (7, 5, 11, 12), (10, 13, 17, 14), (12, 11, 15, 16), (14, 15, 11, 10), (15, 14, 18, 19), (5, 4, 20, 21), (11, 21, 20, 10), (4, 10, 20), (5, 21, 11), (7, 12, 30, 27), (16, 15, 33, 34), (14, 17, 35, 32), (6, 7, 27, 26), (3, 6, 26, 25), (17, 13, 31, 35), (12, 16, 34, 30), (9, 8, 28, 29), (8, 2, 24, 28), (19, 18, 36, 37), (15, 19, 37, 33), (1, 3, 25, 23), (18, 14, 32, 36), (13, 9, 29, 31), (2, 0, 22, 24), (25, 24, 22, 23), (27, 29, 28, 26), (29, 27, 30, 31), (36, 32, 33, 37), (33, 32, 35, 31, 30, 34)])
_uv = me_plane_008.uv_layers.new(name='UVMap')
_uv.uv.foreach_set('vector', [0.6023, 1.0, 0.6023, 1.0, 0.6023, 1.0, 0.6023, 1.0, 0.6023, 1.0, 0.6023, 1.0, 0.6023, 1.0, 0.6023, 1.0, 0.6023, 1.0, 0.6023, 1.0, 0.6023, 1.0, 0.6023, 1.0, 0.6023, 1.0, 0.6023, 1.0, 0.6023, 1.0, 0.6023, 1.0, 0.6023, 1.0, 0.6023, 1.0, 0.6023, 1.0, 0.6023, 1.0, 0.6023, 1.0, 0.6023, 1.0, 0.6023, 1.0, 0.6023, 1.0, 0.6023, 1.0, 0.6023, 1.0, 0.6023, 1.0, 0.6023, 1.0, 0.6023, 1.0, 0.6023, 1.0, 0.6023, 1.0, 0.6023, 1.0, 0.6023, 1.0, 0.6023, 1.0, 0.6023, 1.0, 0.6023, 1.0, 0.6023, 1.0, 0.6023, 1.0, 0.6023, 1.0, 0.6023, 1.0, 0.6023, 1.0, 0.6023, 1.0, 0.6023, 1.0, 0.6023, 1.0, 0.6023, 1.0, 0.6023, 1.0, 0.6023, 1.0, 0.6023, 1.0, 0.6023, 1.0, 0.6023, 1.0, 0.6023, 1.0, 0.6023, 1.0, 0.6023, 1.0, 0.6023, 1.0, 0.6023, 1.0, 0.6023, 1.0, 0.6023, 1.0, 0.6023, 1.0, 0.6023, 1.0, 0.6023, 1.0, 0.6023, 1.0, 0.6023, 1.0, 0.6023, 1.0, 0.6023, 1.0, 0.6023, 1.0, 0.6023, 1.0, 0.6023, 1.0, 0.6023, 1.0, 0.6023, 1.0, 0.6023, 1.0, 0.6023, 1.0, 0.6023, 1.0, 0.6023, 1.0, 0.6023, 1.0, 0.6023, 1.0, 0.6023, 1.0, 0.6023, 1.0, 0.6023, 1.0, 0.6023, 1.0, 0.6023, 1.0, 0.6023, 1.0, 0.6023, 1.0, 0.6023, 1.0, 0.6023, 1.0, 0.6023, 1.0, 0.6023, 1.0, 0.6023, 1.0, 0.6023, 1.0, 0.6023, 1.0, 0.6023, 1.0, 0.6023, 1.0, 0.6023, 1.0, 0.6023, 1.0, 0.6023, 1.0, 0.6023, 1.0, 0.6023, 1.0, 0.6023, 1.0, 0.6023, 1.0, 0.6023, 1.0, 0.6023, 1.0, 0.6023, 1.0, 0.6023, 1.0, 0.6023, 1.0, 0.6023, 1.0, 0.6023, 1.0, 0.6023, 1.0, 0.6023, 1.0, 0.6023, 1.0, 0.6023, 1.0, 0.6023, 1.0, 0.6023, 1.0, 0.6023, 1.0, 0.6023, 1.0, 0.6023, 1.0, 0.6023, 1.0, 0.6023, 1.0, 0.6023, 1.0, 0.6023, 1.0, 0.6023, 1.0, 0.6023, 1.0, 0.6023, 1.0, 0.6023, 1.0, 0.6023, 1.0, 0.6023, 1.0, 0.6023, 1.0, 0.6023, 1.0, 0.6023, 1.0, 0.6023, 1.0, 0.6023, 1.0, 0.6023, 1.0, 0.6023, 1.0, 0.6023, 1.0, 0.6023, 1.0, 0.6023, 1.0, 0.6023, 1.0, 0.6023, 1.0])
me_plane_008.update()
me_plane_009 = bpy.data.meshes.new('Plane.009')
me_plane_009.from_pydata([(0.3108, 0.7049, 0.0), (-0.2213, 0.7049, 0.0), (0.3108, 1.182, 0.0), (-0.2213, 1.182, 0.0), (1.15, 0.7049, -0.3807), (-1.061, 0.7049, -2.98e-08), (1.15, 1.182, -0.3807), (-1.061, 1.182, -0.3807), (1.902, 0.7049, -0.3807), (-1.522, 0.7049, 0.0), (1.902, 1.182, -0.3807), (-1.522, 1.182, 0.0), (1.15, 3.454, -0.3807), (1.902, 3.454, -0.3807), (-1.957, 0.7049, 2.98e-08), (-1.957, 1.182, 0.0), (-1.522, 3.047, -0.3807), (-1.957, 3.047, -0.3807), (1.15, 3.047, -0.3807), (1.902, 3.047, -0.3807), (-1.061, 3.047, -0.3807), (1.15, 2.603, -0.3807), (1.902, 2.603, -0.3807), (-1.061, 2.603, -0.3807), (-1.957, 2.603, -0.3807), (-1.522, 2.603, -0.3807), (-1.061, 3.454, -0.3807), (0.3108, 0.7049, 0.5642), (-0.2213, 0.7049, 0.5642), (1.577, 1.182, -0.3807), (1.577, 0.7049, -0.3807), (1.577, 3.454, -0.3807), (1.577, 2.603, -0.3807), (1.577, 3.047, -0.3807), (1.15, 3.454, -0.562), (1.577, 3.454, -0.562), (-1.957, 0.7049, 0.5642), (-1.522, 0.7049, 0.5642), (-1.957, 1.182, 0.5642), (-1.957, 2.603, 0.1836), (-1.522, 3.047, 0.1836), (-1.957, 3.047, 0.1836), (-1.061, 3.047, 0.1836), (-1.061, 1.182, -7.451e-09), (-1.522, 1.182, 0.5642), (-1.061, 2.603, 0.1836), (-1.522, 2.603, 0.1836), (-1.061, 0.7049, 0.5642), (-1.061, 1.182, 0.5642), (1.902, 0.7049, 0.5642), (1.902, 1.182, 0.5642), (1.902, 3.454, 0.5642), (1.902, 3.047, 0.5642), (1.902, 2.603, 0.5642), (1.577, 3.454, 0.5642), (1.577, 0.7049, 0.5642), (-1.061, 3.047, 0.5642), (-1.061, 2.603, 0.5642), (1.15, 3.454, 0.08288), (-1.061, 3.454, 0.1836), (1.15, 3.454, 0.5642), (-1.061, 3.454, 0.5642), (1.902, 1.182, 0.1836), (1.902, 0.7049, 0.1836), (1.577, 3.454, 0.08288), (1.902, 3.454, 0.1836), (1.902, 3.047, 0.1836), (1.902, 2.603, 0.1836), (1.577, 0.7049, 0.1836), (1.364, 3.454, 0.1832), (1.364, 3.454, 0.5642), (-0.2213, 1.182, -0.3807), (0.3108, 1.182, -0.3807)], [], [(1, 0, 2, 3), (2, 0, 4, 6), (29, 30, 8, 10), (33, 19, 13, 31), (9, 11, 15, 14), (26, 20, 18, 12), (24, 25, 16, 17), (23, 21, 18, 20), (32, 22, 19, 33), (29, 10, 22, 32), (7, 71, 72, 6, 21, 23), (15, 11, 25, 24), (16, 25, 23, 20), (6, 29, 32, 21), (21, 32, 33, 18), (6, 4, 30, 29), (18, 33, 35, 34), (37, 9, 14, 36), (15, 24, 39, 38), (15, 38, 36, 14), (17, 16, 40, 41), (17, 41, 39, 24), (20, 26, 59, 42), (20, 42, 40, 16), (23, 25, 46, 45), (25, 11, 44, 46), (5, 47, 28, 1), (62, 63, 49, 50), (64, 65, 51, 54), (65, 66, 52, 51), (67, 62, 50, 53), (66, 67, 53, 52), (63, 8, 30, 68), (0, 27, 55, 68, 30, 4), (7, 23, 45, 43), (45, 42, 56, 57), (43, 45, 57, 48), (26, 12, 58, 59), (59, 58, 60, 61), (42, 59, 61, 56), (49, 63, 68, 55), (19, 22, 67, 66), (22, 10, 62, 67), (13, 19, 66, 65), (31, 13, 65, 64), (10, 8, 63, 62), (69, 64, 54, 70), (18, 34, 12), (35, 33, 31), (58, 69, 70, 60), (47, 5, 9, 37), (9, 5, 43, 11), (1, 3, 43, 5), (2, 72, 71, 3), (6, 72, 2), (7, 43, 3, 71), (44, 11, 43, 48)])
_uv = me_plane_009.uv_layers.new(name='UVMap')
_uv.uv.foreach_set('vector', [0.3333, 1.0, 0.6667, 1.0, 0.6667, 1.0, 0.3333, 1.0, 0.6667, 1.0, 0.6667, 1.0, 0.6667, 1.0, 0.6667, 1.0, 0.6667, 1.0, 0.6667, 1.0, 0.6667, 1.0, 0.6667, 1.0, 0.6667, 1.0, 0.6667, 1.0, 0.6667, 1.0, 0.6667, 1.0, 0.3333, 1.0, 0.3333, 1.0, 0.3333, 1.0, 0.3333, 1.0, 0.0, 0.0, 0.3333, 1.0, 0.6667, 1.0, 0.6667, 1.0, 0.3333, 1.0, 0.3333, 1.0, 0.3333, 1.0, 0.3333, 1.0, 0.3333, 1.0, 0.6667, 1.0, 0.6667, 1.0, 0.3333, 1.0, 0.6667, 1.0, 0.6667, 1.0, 0.6667, 1.0, 0.6667, 1.0, 0.6667, 1.0, 0.6667, 1.0, 0.6667, 1.0, 0.6667, 1.0, 0.3333, 1.0, 0.4444, 1.0, 0.5556, 1.0, 0.6667, 1.0, 0.6667, 1.0, 0.3333, 1.0, 0.3333, 1.0, 0.3333, 1.0, 0.3333, 1.0, 0.3333, 1.0, 0.3333, 1.0, 0.3333, 1.0, 0.3333, 1.0, 0.3333, 1.0, 0.6667, 1.0, 0.6667, 1.0, 0.6667, 1.0, 0.6667, 1.0, 0.6667, 1.0, 0.6667, 1.0, 0.6667, 1.0, 0.6667, 1.0, 0.6667, 1.0, 0.6667, 1.0, 0.6667, 1.0, 0.6667, 1.0, 0.6023, 1.0, 0.6667, 1.0, 0.6667, 1.0, 0.6023, 1.0, 0.3333, 1.0, 0.3333, 1.0, 0.3333, 1.0, 0.0, 0.0, 0.3333, 1.0, 0.3333, 1.0, 0.3333, 1.0, 0.3333, 1.0, 0.3333, 1.0, 0.3333, 1.0, 0.0, 0.0, 0.3333, 1.0, 0.3333, 1.0, 0.3333, 1.0, 0.3333, 1.0, 0.3333, 1.0, 0.3333, 1.0, 0.3333, 1.0, 0.3333, 1.0, 0.3333, 1.0, 0.3333, 1.0, 0.0, 0.0, 0.0, 0.0, 0.3333, 1.0, 0.3333, 1.0, 0.3333, 1.0, 0.3333, 1.0, 0.3333, 1.0, 0.3333, 1.0, 0.3333, 1.0, 0.3333, 1.0, 0.3333, 1.0, 0.3333, 1.0, 0.3333, 1.0, 0.3333, 1.0, 0.3333, 1.0, 0.3333, 1.0, 0.3333, 1.0, 0.3333, 1.0, 0.3333, 1.0, 0.6667, 1.0, 0.6667, 1.0, 0.6667, 1.0, 0.6667, 1.0, 0.6667, 1.0, 0.6667, 1.0, 0.6667, 1.0, 0.6667, 1.0, 0.6667, 1.0, 0.6667, 1.0, 0.6667, 1.0, 0.6667, 1.0, 0.6667, 1.0, 0.6667, 1.0, 0.6667, 1.0, 0.6667, 1.0, 0.6667, 1.0, 0.6667, 1.0, 0.6667, 1.0, 0.6667, 1.0, 0.6667, 1.0, 0.6667, 1.0, 0.6667, 1.0, 0.6667, 1.0, 0.6667, 1.0, 0.6667, 1.0, 0.6667, 1.0, 0.6667, 1.0, 0.6667, 1.0, 0.6667, 1.0, 0.3333, 1.0, 0.3333, 1.0, 0.3333, 1.0, 0.3333, 1.0, 0.3333, 1.0, 0.3333, 1.0, 0.3333, 1.0, 0.3333, 1.0, 0.3333, 1.0, 0.3333, 1.0, 0.3333, 1.0, 0.3333, 1.0, 0.0, 0.0, 0.6667, 1.0, 0.6667, 1.0, 0.0, 0.0, 0.0, 0.0, 0.6667, 1.0, 0.6667, 1.0, 0.0, 0.0, 0.3333, 1.0, 0.0, 0.0, 0.0, 0.0, 0.3333, 1.0, 0.6667, 1.0, 0.6667, 1.0, 0.6667, 1.0, 0.6667, 1.0, 0.6667, 1.0, 0.6667, 1.0, 0.6667, 1.0, 0.6667, 1.0, 0.6667, 1.0, 0.6667, 1.0, 0.6667, 1.0, 0.6667, 1.0, 0.6667, 1.0, 0.6667, 1.0, 0.6667, 1.0, 0.6667, 1.0, 0.6667, 1.0, 0.6667, 1.0, 0.6667, 1.0, 0.6667, 1.0, 0.6667, 1.0, 0.6667, 1.0, 0.6667, 1.0, 0.6667, 1.0, 0.6667, 1.0, 0.6667, 1.0, 0.6667, 1.0, 0.6667, 1.0, 0.6023, 1.0, 0.6023, 1.0, 0.6667, 1.0, 0.6667, 1.0, 0.6667, 1.0, 0.6667, 1.0, 0.6667, 1.0, 0.6667, 1.0, 0.6667, 1.0, 0.6667, 1.0, 0.3333, 1.0, 0.3333, 1.0, 0.3333, 1.0, 0.3333, 1.0, 0.3333, 1.0, 0.3333, 1.0, 0.0, 0.0, 0.3333, 1.0, 0.3333, 1.0, 0.3333, 1.0, 0.0, 0.0, 0.3333, 1.0, 0.6667, 1.0, 0.5556, 1.0, 0.4444, 1.0, 0.3333, 1.0, 0.6667, 1.0, 0.5556, 1.0, 0.6667, 1.0, 0.3333, 1.0, 0.0, 0.0, 0.3333, 1.0, 0.4444, 1.0, 0.3333, 1.0, 0.3333, 1.0, 0.3333, 1.0, 0.3333, 1.0])
me_plane_009.update()
me_circle_001 = bpy.data.meshes.new('Circle.001')
me_circle_001.from_pydata([(0.0, 0.05796, 4.118e-08), (-0.4339, -0.04107, 4.118e-08), (-0.7818, -0.3185, 4.118e-08), (-0.9749, -0.7195, 4.118e-08), (0.9749, -0.7195, 4.118e-08), (0.7818, -0.3185, 4.118e-08), (0.4339, -0.04107, 4.118e-08), (1.642e-07, 0.3525, 6.905e-07), (-0.5833, 0.2194, 6.905e-07), (-1.051, -0.1537, 6.905e-07), (-1.311, -0.6927, 6.905e-07), (1.311, -0.6927, 6.905e-07), (1.051, -0.1537, 6.905e-07), (0.5833, 0.2194, 6.905e-07), (-0.9749, -3.858, 1.784e-07), (0.9749, -3.858, 1.784e-07), (-1.311, -3.858, 8.289e-07), (1.311, -3.858, 8.289e-07), (0.0, 0.05796, -0.4482), (-0.4339, -0.04107, -0.4482), (-0.7818, -0.3185, -0.4482), (-0.9749, -0.7195, -0.4482), (0.9749, -0.7195, -0.4482), (0.7818, -0.3185, -0.4482), (0.4339, -0.04107, -0.4482), (1.642e-07, 0.3525, -0.4482), (-0.5833, 0.2194, -0.4482), (-1.051, -0.1537, -0.4482), (-1.311, -0.6927, -0.4482), (1.311, -0.6927, -0.4482), (1.051, -0.1537, -0.4482), (0.5833, 0.2194, -0.4482), (-0.9749, -3.858, -0.4482), (0.9749, -3.858, -0.4482), (-1.311, -3.858, -0.4482), (1.311, -3.858, -0.4482)], [], [(6, 5, 12, 13), (3, 2, 9, 10), (1, 0, 7, 8), (0, 6, 13, 7), (5, 4, 11, 12), (2, 1, 8, 9), (11, 4, 15, 17), (3, 10, 16, 14), (24, 31, 30, 23), (21, 28, 27, 20), (19, 26, 25, 18), (18, 25, 31, 24), (23, 30, 29, 22), (20, 27, 26, 19), (29, 35, 33, 22), (21, 32, 34, 28), (11, 29, 30, 12), (14, 32, 21, 3), (3, 21, 20, 2), (12, 30, 31, 13), (5, 23, 22, 4), (13, 31, 25, 7), (6, 24, 23, 5), (16, 34, 32, 14), (0, 18, 24, 6), (15, 33, 35, 17), (7, 25, 26, 8), (4, 22, 33, 15), (8, 26, 27, 9), (17, 35, 29, 11), (1, 19, 18, 0), (9, 27, 28, 10), (10, 28, 34, 16), (2, 20, 19, 1)])
_uv = me_circle_001.uv_layers.new(name='UVMap')
_uv.uv.foreach_set('vector', [0.0, 0.0, 0.0, 0.0, 0.0, 0.0, 0.0, 0.0, 0.0, 0.0, 0.0, 0.0, 0.0, 0.0, 0.0, 0.0, 0.0, 0.0, 0.0, 0.0, 0.0, 0.0, 0.0, 0.0, 0.0, 0.0, 0.0, 0.0, 0.0, 0.0, 0.0, 0.0, 0.0, 0.0, 0.0, 0.0, 0.0, 0.0, 0.0, 0.0, 0.0, 0.0, 0.0, 0.0, 0.0, 0.0, 0.0, 0.0, 0.0, 0.0, 0.0, 0.0, 0.0, 0.0, 0.0, 0.0, 0.0, 0.0, 0.0, 0.0, 0.0, 0.0, 0.0, 0.0, 0.0, 0.0, 0.0, 0.0, 0.0, 0.0, 0.0, 0.0, 0.0, 0.0, 0.0, 0.0, 0.0, 0.0, 0.0, 0.0, 0.0, 0.0, 0.0, 0.0, 0.0, 0.0, 0.0, 0.0, 0.0, 0.0, 0.0, 0.0, 0.0, 0.0, 0.0, 0.0, 0.0, 0.0, 0.0, 0.0, 0.0, 0.0, 0.0, 0.0, 0.0, 0.0, 0.0, 0.0, 0.0, 0.0, 0.0, 0.0, 0.0, 0.0, 0.0, 0.0, 0.0, 0.0, 0.0, 0.0, 0.0, 0.0, 0.0, 0.0, 0.0, 0.0, 0.0, 0.0, 0.0, 0.0, 0.0, 0.0, 0.0, 0.0, 0.0, 0.0, 0.0, 0.0, 0.0, 0.0, 0.0, 0.0, 0.0, 0.0, 0.0, 0.0, 0.0, 0.0, 0.0, 0.0, 0.0, 0.0, 0.0, 0.0, 0.0, 0.0, 0.0, 0.0, 0.0, 0.0, 0.0, 0.0, 0.0, 0.0, 0.0, 0.0, 0.0, 0.0, 0.0, 0.0, 0.0, 0.0, 0.0, 0.0, 0.0, 0.0, 0.0, 0.0, 0.0, 0.0, 0.0, 0.0, 0.0, 0.0, 0.0, 0.0, 0.0, 0.0, 0.0, 0.0, 0.0, 0.0, 0.0, 0.0, 0.0, 0.0, 0.0, 0.0, 0.0, 0.0, 0.0, 0.0, 0.0, 0.0, 0.0, 0.0, 0.0, 0.0, 0.0, 0.0, 0.0, 0.0, 0.0, 0.0, 0.0, 0.0, 0.0, 0.0, 0.0, 0.0, 0.0, 0.0, 0.0, 0.0, 0.0, 0.0, 0.0, 0.0, 0.0, 0.0, 0.0, 0.0, 0.0, 0.0, 0.0, 0.0, 0.0, 0.0, 0.0, 0.0, 0.0, 0.0, 0.0, 0.0, 0.0, 0.0, 0.0, 0.0, 0.0, 0.0, 0.0, 0.0, 0.0, 0.0, 0.0, 0.0, 0.0, 0.0, 0.0, 0.0, 0.0, 0.0, 0.0, 0.0, 0.0, 0.0, 0.0, 0.0, 0.0, 0.0, 0.0, 0.0])
me_circle_001.update()
me_plane_010 = bpy.data.meshes.new('Plane.010')
me_plane_010.from_pydata([(-0.2213, 0.7049, 0.5642), (-1.957, 0.7049, 0.5642), (-1.522, 0.7049, 0.5642), (-1.957, 1.182, 0.5642), (-1.957, 2.603, 0.1836), (-1.522, 3.047, 0.1836), (-1.957, 3.047, 0.1836), (-1.061, 3.047, 0.1836), (-1.522, 1.182, 0.5642), (-1.061, 2.603, 0.1836), (-1.522, 2.603, 0.1836), (-1.061, 0.7049, 0.5642), (-1.061, 1.182, 0.5642), (1.902, 0.7049, 0.5642), (1.902, 1.182, 0.5642), (1.902, 3.454, 0.5642), (1.902, 3.047, 0.5642), (1.902, 2.603, 0.5642), (1.577, 3.454, 0.5642), (1.577, 0.7049, 0.5642), (-1.061, 3.047, 0.5642), (-1.061, 2.603, 0.5642), (1.15, 3.454, 0.5642), (-1.061, 3.454, 0.5642), (1.364, 3.454, 0.5642)], [], [(2, 1, 3, 8), (4, 10, 8, 3), (5, 10, 4, 6), (7, 9, 10, 5), (8, 12, 11, 2), (11, 12, 21, 20, 23, 22, 24, 18, 15, 16, 17, 14, 13, 19, 0)])
_uv = me_plane_010.uv_layers.new(name='UVMap')
_uv.uv.foreach_set('vector', [0.3333, 1.0, 0.0, 0.0, 0.3333, 1.0, 0.3333, 1.0, 0.3333, 1.0, 0.3333, 1.0, 0.3333, 1.0, 0.3333, 1.0, 0.3333, 1.0, 0.3333, 1.0, 0.3333, 1.0, 0.3333, 1.0, 0.3333, 1.0, 0.3333, 1.0, 0.3333, 1.0, 0.3333, 1.0, 0.3333, 1.0, 0.3333, 1.0, 0.3333, 1.0, 0.3333, 1.0, 0.3333, 1.0, 0.3333, 1.0, 0.3333, 1.0, 0.3333, 1.0, 0.0, 0.0, 0.6667, 1.0, 0.6667, 1.0, 0.6667, 1.0, 0.6667, 1.0, 0.6667, 1.0, 0.6667, 1.0, 0.6667, 1.0, 0.6667, 1.0, 0.6667, 1.0, 0.3333, 1.0])
me_plane_010.update()
me_cube = bpy.data.meshes.new('Cube')
me_cube.from_pydata([(9.537e-07, -1.0, -7.133), (9.537e-07, -1.0, 7.133), (9.537e-07, 1.0, -7.133), (9.537e-07, 1.0, 7.133), (5.842, -0.4635, -7.133), (5.842, -0.1755, 7.133), (5.842, -2.463, -7.133), (5.842, -2.176, 7.133), (9.537e-07, -1.0, -3.567), (9.537e-07, -1.0, 4.768e-07), (9.537e-07, -1.0, 3.567), (9.537e-07, 1.0, 3.567), (9.537e-07, 1.0, 4.768e-07), (9.537e-07, 1.0, -3.567), (5.681, -1.812, 3.567), (5.673, -1.871, 4.768e-07), (5.795, -1.97, -3.567), (5.681, 0.1882, 3.567), (5.673, 0.1285, 4.768e-07), (5.795, 0.02984, -3.567), (3.895, 1.0, -7.133), (1.947, 1.0, -7.133), (3.895, -1.0, 7.133), (1.947, -1.0, 7.133), (1.947, 1.0, 7.133), (3.895, 1.0, 7.133), (1.947, -1.0, -7.133), (3.895, -1.0, -7.133), (1.947, 1.0, -3.567), (3.895, 1.0, -3.567), (1.947, 1.0, 4.768e-07), (3.895, 0.5782, 4.768e-07), (1.947, 1.128, 3.567), (3.895, 1.0, 3.567), (3.895, -1.0, -3.567), (1.947, -1.0, -3.567), (3.895, -1.0, 4.768e-07), (1.947, -1.0, 4.768e-07), (3.895, -1.0, 3.567), (1.947, -1.0, 3.567)], [], [(10, 1, 3, 11), (16, 6, 4, 19), (39, 23, 1, 10), (24, 3, 1, 23), (20, 4, 6, 27), (33, 25, 5, 17), (20, 29, 19, 4), (29, 31, 18, 19), (31, 33, 17, 18), (26, 35, 8, 0), (35, 37, 9, 8), (37, 39, 10, 9), (7, 14, 17, 5), (14, 15, 18, 17), (15, 16, 19, 18), (0, 8, 13, 2), (8, 9, 12, 13), (9, 10, 11, 12), (15, 14, 38, 36), (36, 38, 39, 37), (16, 15, 36, 34), (34, 36, 37, 35), (6, 16, 34, 27), (27, 34, 35, 26), (12, 11, 32, 30), (30, 32, 33, 31), (13, 12, 30, 28), (28, 30, 31, 29), (2, 13, 28, 21), (21, 28, 29, 20), (11, 3, 24, 32), (32, 24, 25, 33), (2, 21, 26, 0), (21, 20, 27, 26), (5, 25, 22, 7), (25, 24, 23, 22), (14, 7, 22, 38), (38, 22, 23, 39)])
me_cube.polygons.foreach_set('use_smooth', [True] * 38)
_uv = me_cube.uv_layers.new(name='UVMap')
_uv.uv.foreach_set('vector', [0.5625, 0.0, 0.625, 0.0, 0.625, 0.25, 0.5625, 0.25, 0.4375, 0.875, 0.375, 0.875, 0.25, 0.5, 0.3438, 0.4688, 0.5625, 0.9583, 0.625, 0.9583, 0.625, 1.0, 0.5625, 1.0, 0.8333, 0.5, 0.875, 0.5, 0.875, 0.75, 0.8333, 0.75, 0.2083, 0.5, 0.25, 0.5, 0.25, 0.75, 0.2083, 0.75, 0.5625, 0.3333, 0.625, 0.3333, 0.625, 0.375, 0.5625, 0.375, 0.375, 0.3333, 0.4375, 0.3333, 0.4375, 0.375, 0.375, 0.375, 0.4375, 0.3333, 0.5, 0.3333, 0.5, 0.375, 0.4375, 0.375, 0.5, 0.3333, 0.5625, 0.3333, 0.5625, 0.375, 0.5, 0.375, 0.375, 0.9583, 0.4375, 0.9583, 0.4375, 1.0, 0.375, 1.0, 0.4375, 0.9583, 0.5, 0.9583, 0.5, 1.0, 0.4375, 1.0, 0.5, 0.9583, 0.5625, 0.9583, 0.5625, 1.0, 0.5, 1.0, 0.625, 0.875, 0.5625, 0.875, 0.5312, 0.4062, 0.625, 0.375, 0.5625, 0.875, 0.5, 0.875, 0.4375, 0.4375, 0.5312, 0.4062, 0.5, 0.875, 0.4375, 0.875, 0.3438, 0.4688, 0.4375, 0.4375, 0.375, 0.0, 0.4375, 0.0, 0.4375, 0.25, 0.375, 0.25, 0.4375, 0.0, 0.5, 0.0, 0.5, 0.25, 0.4375, 0.25, 0.5, 0.0, 0.5625, 0.0, 0.5625, 0.25, 0.5, 0.25, 0.5, 0.875, 0.5625, 0.875, 0.5625, 0.9167, 0.5, 0.9167, 0.5, 0.9167, 0.5625, 0.9167, 0.5625, 0.9583, 0.5, 0.9583, 0.4375, 0.875, 0.5, 0.875, 0.5, 0.9167, 0.4375, 0.9167, 0.4375, 0.9167, 0.5, 0.9167, 0.5, 0.9583, 0.4375, 0.9583, 0.375, 0.875, 0.4375, 0.875, 0.4375, 0.9167, 0.375, 0.9167, 0.375, 0.9167, 0.4375, 0.9167, 0.4375, 0.9583, 0.375, 0.9583, 0.5, 0.25, 0.5625, 0.25, 0.5625, 0.2917, 0.5, 0.2917, 0.5, 0.2917, 0.5625, 0.2917, 0.5625, 0.3333, 0.5, 0.3333, 0.4375, 0.25, 0.5, 0.25, 0.5, 0.2917, 0.4375, 0.2917, 0.4375, 0.2917, 0.5, 0.2917, 0.5, 0.3333, 0.4375, 0.3333, 0.375, 0.25, 0.4375, 0.25, 0.4375, 0.2917, 0.375, 0.2917, 0.375, 0.2917, 0.4375, 0.2917, 0.4375, 0.3333, 0.375, 0.3333, 0.5625, 0.25, 0.625, 0.25, 0.625, 0.2917, 0.5625, 0.2917, 0.5625, 0.2917, 0.625, 0.2917, 0.625, 0.3333, 0.5625, 0.3333, 0.125, 0.5, 0.1667, 0.5, 0.1667, 0.75, 0.125, 0.75, 0.1667, 0.5, 0.2083, 0.5, 0.2083, 0.75, 0.1667, 0.75, 0.75, 0.5, 0.7917, 0.5, 0.7917, 0.75, 0.75, 0.75, 0.7917, 0.5, 0.8333, 0.5, 0.8333, 0.75, 0.7917, 0.75, 0.5625, 0.875, 0.625, 0.875, 0.625, 0.9167, 0.5625, 0.9167, 0.5625, 0.9167, 0.625, 0.9167, 0.625, 0.9583, 0.5625, 0.9583])
me_cube.update()
me_cube_001 = bpy.data.meshes.new('Cube.001')
me_cube_001.from_pydata([(9.537e-07, -1.0, -7.133), (9.537e-07, -1.0, 7.133), (9.537e-07, 1.0, -7.133), (9.537e-07, 1.0, 7.133), (5.831, 1.072, -7.133), (5.971, -0.09667, 7.133), (5.831, -0.9276, -7.133), (5.971, -2.097, 7.133), (9.537e-07, -1.0, -3.567), (9.537e-07, -1.0, 4.768e-07), (9.537e-07, -1.0, 3.567), (9.537e-07, 1.0, 3.567), (9.537e-07, 1.0, 4.768e-07), (9.537e-07, 1.0, -3.567), (5.61, -1.866, 3.567), (5.638, -1.903, 4.768e-07), (5.695, -2.034, -3.567), (5.61, 0.1343, 3.567), (5.638, 0.09653, 4.768e-07), (5.695, -0.03444, -3.567), (3.895, 1.0, -7.133), (1.947, 1.0, -7.133), (3.895, -1.0, 7.133), (1.947, -1.0, 7.133), (1.947, 1.0, 7.133), (3.895, 1.0, 7.133), (1.947, -1.0, -7.133), (3.895, -1.0, -7.133), (1.947, 1.0, -3.567), (3.895, 1.0, -3.567), (1.947, 1.0, 4.768e-07), (3.895, 0.5782, 4.768e-07), (1.947, 1.128, 3.567), (3.895, 1.0, 3.567), (3.895, -1.0, -3.567), (1.947, -1.0, -3.567), (3.895, -1.0, 4.768e-07), (1.947, -1.0, 4.768e-07), (3.895, -1.0, 3.567), (1.947, -1.0, 3.567)], [], [(10, 1, 3, 11), (16, 6, 4, 19), (39, 23, 1, 10), (24, 3, 1, 23), (20, 4, 6, 27), (33, 25, 5, 17), (20, 29, 19, 4), (29, 31, 18, 19), (31, 33, 17, 18), (26, 35, 8, 0), (35, 37, 9, 8), (37, 39, 10, 9), (7, 14, 17, 5), (14, 15, 18, 17), (15, 16, 19, 18), (0, 8, 13, 2), (8, 9, 12, 13), (9, 10, 11, 12), (15, 14, 38, 36), (36, 38, 39, 37), (16, 15, 36, 34), (34, 36, 37, 35), (6, 16, 34, 27), (27, 34, 35, 26), (12, 11, 32, 30), (30, 32, 33, 31), (13, 12, 30, 28), (28, 30, 31, 29), (2, 13, 28, 21), (21, 28, 29, 20), (11, 3, 24, 32), (32, 24, 25, 33), (2, 21, 26, 0), (21, 20, 27, 26), (5, 25, 22, 7), (25, 24, 23, 22), (14, 7, 22, 38), (38, 22, 23, 39)])
me_cube_001.polygons.foreach_set('use_smooth', [True] * 38)
_uv = me_cube_001.uv_layers.new(name='UVMap')
_uv.uv.foreach_set('vector', [0.5625, 0.0, 0.625, 0.0, 0.625, 0.25, 0.5625, 0.25, 0.4375, 0.875, 0.375, 0.875, 0.25, 0.5, 0.3438, 0.4688, 0.5625, 0.9583, 0.625, 0.9583, 0.625, 1.0, 0.5625, 1.0, 0.8333, 0.5, 0.875, 0.5, 0.875, 0.75, 0.8333, 0.75, 0.2083, 0.5, 0.25, 0.5, 0.25, 0.75, 0.2083, 0.75, 0.5625, 0.3333, 0.625, 0.3333, 0.625, 0.375, 0.5625, 0.375, 0.375, 0.3333, 0.4375, 0.3333, 0.4375, 0.375, 0.375, 0.375, 0.4375, 0.3333, 0.5, 0.3333, 0.5, 0.375, 0.4375, 0.375, 0.5, 0.3333, 0.5625, 0.3333, 0.5625, 0.375, 0.5, 0.375, 0.375, 0.9583, 0.4375, 0.9583, 0.4375, 1.0, 0.375, 1.0, 0.4375, 0.9583, 0.5, 0.9583, 0.5, 1.0, 0.4375, 1.0, 0.5, 0.9583, 0.5625, 0.9583, 0.5625, 1.0, 0.5, 1.0, 0.625, 0.875, 0.5625, 0.875, 0.5312, 0.4062, 0.625, 0.375, 0.5625, 0.875, 0.5, 0.875, 0.4375, 0.4375, 0.5312, 0.4062, 0.5, 0.875, 0.4375, 0.875, 0.3438, 0.4688, 0.4375, 0.4375, 0.375, 0.0, 0.4375, 0.0, 0.4375, 0.25, 0.375, 0.25, 0.4375, 0.0, 0.5, 0.0, 0.5, 0.25, 0.4375, 0.25, 0.5, 0.0, 0.5625, 0.0, 0.5625, 0.25, 0.5, 0.25, 0.5, 0.875, 0.5625, 0.875, 0.5625, 0.9167, 0.5, 0.9167, 0.5, 0.9167, 0.5625, 0.9167, 0.5625, 0.9583, 0.5, 0.9583, 0.4375, 0.875, 0.5, 0.875, 0.5, 0.9167, 0.4375, 0.9167, 0.4375, 0.9167, 0.5, 0.9167, 0.5, 0.9583, 0.4375, 0.9583, 0.375, 0.875, 0.4375, 0.875, 0.4375, 0.9167, 0.375, 0.9167, 0.375, 0.9167, 0.4375, 0.9167, 0.4375, 0.9583, 0.375, 0.9583, 0.5, 0.25, 0.5625, 0.25, 0.5625, 0.2917, 0.5, 0.2917, 0.5, 0.2917, 0.5625, 0.2917, 0.5625, 0.3333, 0.5, 0.3333, 0.4375, 0.25, 0.5, 0.25, 0.5, 0.2917, 0.4375, 0.2917, 0.4375, 0.2917, 0.5, 0.2917, 0.5, 0.3333, 0.4375, 0.3333, 0.375, 0.25, 0.4375, 0.25, 0.4375, 0.2917, 0.375, 0.2917, 0.375, 0.2917, 0.4375, 0.2917, 0.4375, 0.3333, 0.375, 0.3333, 0.5625, 0.25, 0.625, 0.25, 0.625, 0.2917, 0.5625, 0.2917, 0.5625, 0.2917, 0.625, 0.2917, 0.625, 0.3333, 0.5625, 0.3333, 0.125, 0.5, 0.1667, 0.5, 0.1667, 0.75, 0.125, 0.75, 0.1667, 0.5, 0.2083, 0.5, 0.2083, 0.75, 0.1667, 0.75, 0.75, 0.5, 0.7917, 0.5, 0.7917, 0.75, 0.75, 0.75, 0.7917, 0.5, 0.8333, 0.5, 0.8333, 0.75, 0.7917, 0.75, 0.5625, 0.875, 0.625, 0.875, 0.625, 0.9167, 0.5625, 0.9167, 0.5625, 0.9167, 0.625, 0.9167, 0.625, 0.9583, 0.5625, 0.9583])
me_cube_001.update()

# ---- objects
ob_plane_001 = bpy.data.objects.new('Plane.001', me_plane_001)
ob_plane_002 = bpy.data.objects.new('Plane.002', me_plane_002)
ob_plane_003 = bpy.data.objects.new('Plane.003', me_plane_003)
ob_plane_004 = bpy.data.objects.new('Plane.004', me_plane_005)
ob_plane_005 = bpy.data.objects.new('Plane.005', me_plane_006)
ob_plane_006 = bpy.data.objects.new('Plane.006', me_plane_007)
ob_plane_007 = bpy.data.objects.new('Plane.007', me_plane_008)
ob_plane_008 = bpy.data.objects.new('Plane.008', me_plane_009)
ob_circle_001 = bpy.data.objects.new('Circle.001', me_circle_001)
ob_plane_009 = bpy.data.objects.new('Plane.009', me_plane_010)
ob_cube = bpy.data.objects.new('Cube', me_cube)
ob_cube_001 = bpy.data.objects.new('Cube.001', me_cube_001)

# ---- transforms, parenting, visibility, modifiers, constraints
ob_plane_001.location = (-19.03, 10.58, -0.07012)
ob_plane_001.rotation_euler = (0.0, -0.0, -1.571)
ob_plane_001.scale = (3.6, 3.6, 3.6)
ob_plane_002.location = (-1.698, -1.888, 0.0)
ob_plane_002.scale = (3.6, 3.6, 3.6)
ob_plane_003.location = (-1.698, -1.888, 0.0)
ob_plane_003.scale = (3.6, 3.6, 3.6)
ob_plane_004.location = (-1.698, 0.0, 0.0)
ob_plane_004.scale = (3.6, 3.6, 3.6)
ob_plane_005.location = (-1.698, -1.888, 0.0)
ob_plane_005.scale = (3.6, 3.6, 3.6)
ob_plane_006.location = (-1.698, -1.888, 0.0)
ob_plane_006.scale = (3.6, 3.6, 3.6)
ob_plane_007.location = (-21.6, 10.58, 0.8047)
ob_plane_007.rotation_euler = (0.0, -0.0, -1.571)
ob_plane_007.scale = (3.6, 3.6, 3.6)
ob_plane_008.location = (-1.698, -1.719, 0.0)
ob_plane_008.scale = (3.6, 3.6, 3.6)
ob_circle_001.location = (3.219, 10.52, 0.4734)
ob_circle_001.rotation_euler = (1.571, -0.0, 0.0)
ob_circle_001.scale = (0.7515, 0.7596, 0.7596)
ob_plane_009.location = (-1.698, -1.719, 0.0)
ob_plane_009.scale = (3.6, 3.6, 3.6)
ob_cube.location = (-2.282, -6.483, 0.9095)
ob_cube.rotation_euler = (0.0, -0.0, -0.2153)
ob_cube.scale = (0.1275, 0.05059, 0.1275)
ob_cube_001.location = (-0.7876, -6.483, 0.9095)
ob_cube_001.rotation_euler = (0.0, -0.0, 0.2386)
ob_cube_001.scale = (-0.1275, 0.05059, 0.1275)

# ---- collection membership
col_collection.objects.link(ob_plane_001)
col_collection.objects.link(ob_plane_002)
col_collection.objects.link(ob_plane_003)
col_collection.objects.link(ob_plane_004)
col_collection.objects.link(ob_plane_005)
col_collection.objects.link(ob_plane_006)
col_collection.objects.link(ob_plane_007)
col_collection.objects.link(ob_plane_008)
col_collection.objects.link(ob_circle_001)
col_collection.objects.link(ob_plane_009)
col_collection.objects.link(ob_cube)
col_collection.objects.link(ob_cube_001)

# ---- scene / render settings (as saved in the file)
scene.frame_start = 1; scene.frame_end = 250; scene.frame_set(1)
scene.render.engine = 'BLENDER_EEVEE_NEXT'
scene.cycles.sampling_pattern = 'TABULATED_SOBOL'
scene.view_settings.view_transform = 'Filmic'
scene.unit_settings.scale_length = 0.01
bpy.context.view_layer.update()

# ---- added for rendering (the .blend has no active camera and no usable light): camera, sun
cam_auto = bpy.data.cameras.new('AutoCamera')
cam_auto.lens = 50.0
cam_auto.sensor_width = 36.0
cam_auto.clip_end = 1000.0
ob_auto_camera = bpy.data.objects.new('AutoCamera', cam_auto)
scene.collection.objects.link(ob_auto_camera)
ob_auto_camera.location = (33.1225, -47.4474, 31.8469)
ob_auto_camera.rotation_euler = (1.09748, -7.21219e-08, 0.694738)
scene.camera = ob_auto_camera
light_auto_sun = bpy.data.lights.new('AutoSun', 'SUN')
light_auto_sun.energy = 3.0
light_auto_sun.angle = 0.0523599
ob_auto_sun = bpy.data.objects.new('AutoSun', light_auto_sun)
scene.collection.objects.link(ob_auto_sun)
ob_auto_sun.rotation_euler = (0.872665, 0.174533, 0.523599)
bpy.context.view_layer.update()
